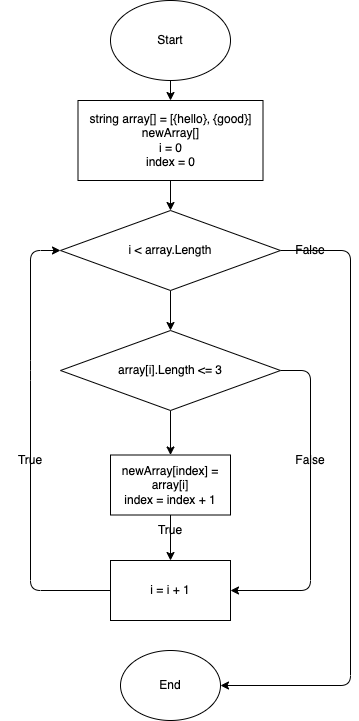

The diagram above was exported from draw.io. Its source (the exported page's mxGraphModel, read from the mxfile embedded in the PNG):
<mxGraphModel dx="587" dy="241" grid="1" gridSize="10" guides="1" tooltips="1" connect="1" arrows="1" fold="1" page="1" pageScale="1" pageWidth="827" pageHeight="1169" math="0" shadow="0">
  <root>
    <mxCell id="0" />
    <mxCell id="1" parent="0" />
    <mxCell id="2" value="" style="edgeStyle=none;html=1;" edge="1" parent="1" source="3" target="5">
      <mxGeometry relative="1" as="geometry" />
    </mxCell>
    <mxCell id="3" value="Start" style="ellipse;whiteSpace=wrap;html=1;" vertex="1" parent="1">
      <mxGeometry x="420" y="90" width="120" height="80" as="geometry" />
    </mxCell>
    <mxCell id="4" value="" style="edgeStyle=none;html=1;" edge="1" parent="1" source="5" target="8">
      <mxGeometry relative="1" as="geometry" />
    </mxCell>
    <mxCell id="5" value="string array[] = [{hello}, {good}]&lt;br&gt;newArray[]&lt;br&gt;i = 0&lt;br&gt;index = 0" style="whiteSpace=wrap;html=1;" vertex="1" parent="1">
      <mxGeometry x="387.5" y="190" width="185" height="80" as="geometry" />
    </mxCell>
    <mxCell id="6" value="" style="edgeStyle=none;html=1;" edge="1" parent="1" source="8" target="11">
      <mxGeometry relative="1" as="geometry" />
    </mxCell>
    <mxCell id="7" style="edgeStyle=none;html=1;exitX=1;exitY=0.5;exitDx=0;exitDy=0;" edge="1" parent="1" source="8" target="19">
      <mxGeometry relative="1" as="geometry">
        <mxPoint x="500" y="780" as="targetPoint" />
        <Array as="points">
          <mxPoint x="660" y="340" />
          <mxPoint x="660" y="775" />
        </Array>
      </mxGeometry>
    </mxCell>
    <mxCell id="8" value="i &amp;lt; array.Length" style="rhombus;whiteSpace=wrap;html=1;" vertex="1" parent="1">
      <mxGeometry x="370" y="300" width="220" height="80" as="geometry" />
    </mxCell>
    <mxCell id="9" value="" style="edgeStyle=none;html=1;" edge="1" parent="1" source="11" target="13">
      <mxGeometry relative="1" as="geometry" />
    </mxCell>
    <mxCell id="10" style="edgeStyle=none;html=1;entryX=1;entryY=0.5;entryDx=0;entryDy=0;exitX=1;exitY=0.5;exitDx=0;exitDy=0;" edge="1" parent="1" source="11" target="15">
      <mxGeometry relative="1" as="geometry">
        <mxPoint x="620" y="460" as="sourcePoint" />
        <Array as="points">
          <mxPoint x="620" y="460" />
          <mxPoint x="620" y="680" />
        </Array>
      </mxGeometry>
    </mxCell>
    <mxCell id="11" value="&amp;nbsp;array[i].Length &amp;lt;= 3&amp;nbsp;" style="rhombus;whiteSpace=wrap;html=1;" vertex="1" parent="1">
      <mxGeometry x="370" y="420" width="220" height="80" as="geometry" />
    </mxCell>
    <mxCell id="12" value="" style="edgeStyle=none;html=1;" edge="1" parent="1" source="13" target="15">
      <mxGeometry relative="1" as="geometry" />
    </mxCell>
    <mxCell id="13" value="newArray[index] = array[i]&lt;br&gt;index = index + 1" style="whiteSpace=wrap;html=1;" vertex="1" parent="1">
      <mxGeometry x="420" y="544.5" width="120" height="60" as="geometry" />
    </mxCell>
    <mxCell id="14" style="edgeStyle=none;html=1;entryX=0;entryY=0.5;entryDx=0;entryDy=0;" edge="1" parent="1" source="15" target="8">
      <mxGeometry relative="1" as="geometry">
        <mxPoint x="340" y="420" as="targetPoint" />
        <Array as="points">
          <mxPoint x="340" y="680" />
          <mxPoint x="340" y="460" />
          <mxPoint x="340" y="340" />
        </Array>
      </mxGeometry>
    </mxCell>
    <mxCell id="15" value="i = i + 1" style="whiteSpace=wrap;html=1;" vertex="1" parent="1">
      <mxGeometry x="420" y="650" width="120" height="60" as="geometry" />
    </mxCell>
    <mxCell id="16" value="True" style="text;html=1;strokeColor=none;fillColor=none;align=center;verticalAlign=middle;whiteSpace=wrap;rounded=0;" vertex="1" parent="1">
      <mxGeometry x="310" y="540" width="60" height="20" as="geometry" />
    </mxCell>
    <mxCell id="17" value="False" style="text;html=1;strokeColor=none;fillColor=none;align=center;verticalAlign=middle;whiteSpace=wrap;rounded=0;" vertex="1" parent="1">
      <mxGeometry x="590" y="540" width="60" height="20" as="geometry" />
    </mxCell>
    <mxCell id="18" value="True" style="text;html=1;strokeColor=none;fillColor=none;align=center;verticalAlign=middle;whiteSpace=wrap;rounded=0;" vertex="1" parent="1">
      <mxGeometry x="450" y="610" width="60" height="20" as="geometry" />
    </mxCell>
    <mxCell id="19" value="End" style="ellipse;whiteSpace=wrap;html=1;" vertex="1" parent="1">
      <mxGeometry x="430" y="740" width="100" height="70" as="geometry" />
    </mxCell>
    <mxCell id="20" value="False" style="text;html=1;strokeColor=none;fillColor=none;align=center;verticalAlign=middle;whiteSpace=wrap;rounded=0;" vertex="1" parent="1">
      <mxGeometry x="590" y="330" width="60" height="20" as="geometry" />
    </mxCell>
  </root>
</mxGraphModel>